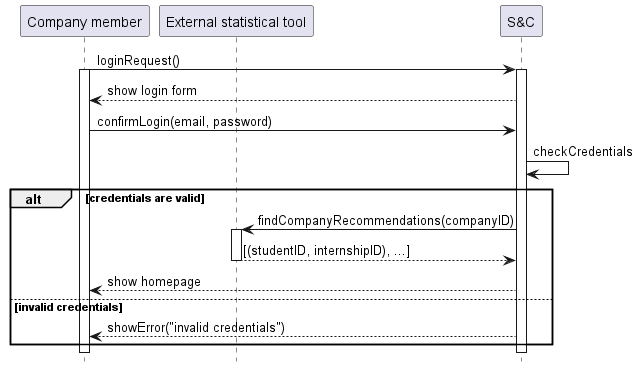

The diagram above was rendered by PlantUML. Its source (embedded in the PNG):
@startuml UC6_diagram
hide footbox

participant "Company member" as CM
participant "External statistical tool" AS EXT
participant "S&C" AS S

CM -> S: loginRequest()
activate S
activate CM
S --> CM: show login form
CM -> S: confirmLogin(email, password)
S -> S: checkCredentials
alt credentials are valid
    S -> EXT: findCompanyRecommendations(companyID)
    activate EXT
    EXT --> S: [(studentID, internshipID), ...]
    deactivate EXT
    S --> CM: show homepage
else invalid credentials
    S --> CM: showError("invalid credentials")
end
@enduml